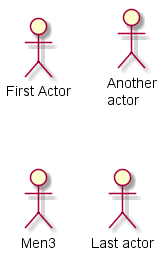

The diagram above was rendered by PlantUML. Its source (embedded in the PNG):
@startuml

:First Actor:

:Another\nactor: as Men2

actor Men3

actor :Last actor: as Men4

@enduml